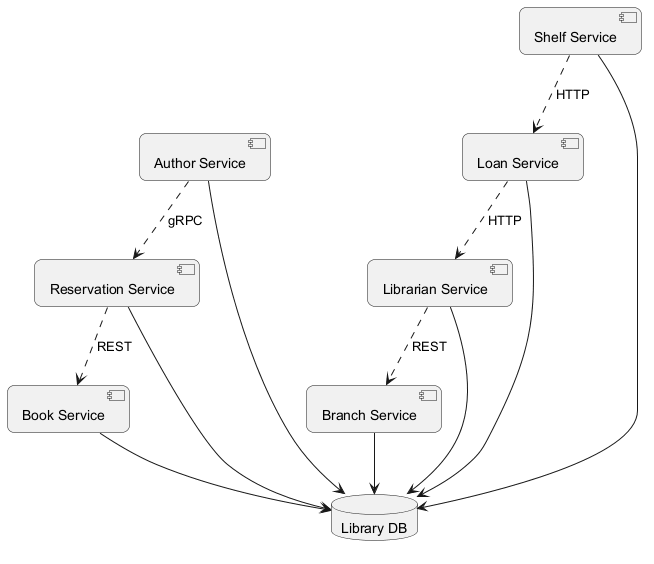

The diagram above was rendered by PlantUML. Its source (embedded in the PNG):
@startuml
skinparam backgroundColor #FFFFFF
skinparam roundCorner 15
component "Author Service" as C_AuthorService
component "Reservation Service" as C_ReservationService
component "Loan Service" as C_LoanService
component "Shelf Service" as C_ShelfService
component "Branch Service" as C_BranchService
component "Book Service" as C_BookService
component "Librarian Service" as C_LibrarianService
database "Library DB" as DB_library
C_AuthorService --> DB_library
C_ReservationService --> DB_library
C_LoanService --> DB_library
C_ShelfService --> DB_library
C_BranchService --> DB_library
C_BookService --> DB_library
C_LibrarianService --> DB_library
C_ReservationService ..> C_BookService : REST
C_AuthorService ..> C_ReservationService : gRPC
C_ShelfService ..> C_LoanService : HTTP
C_LoanService ..> C_LibrarianService : HTTP
C_LibrarianService ..> C_BranchService : REST
@enduml